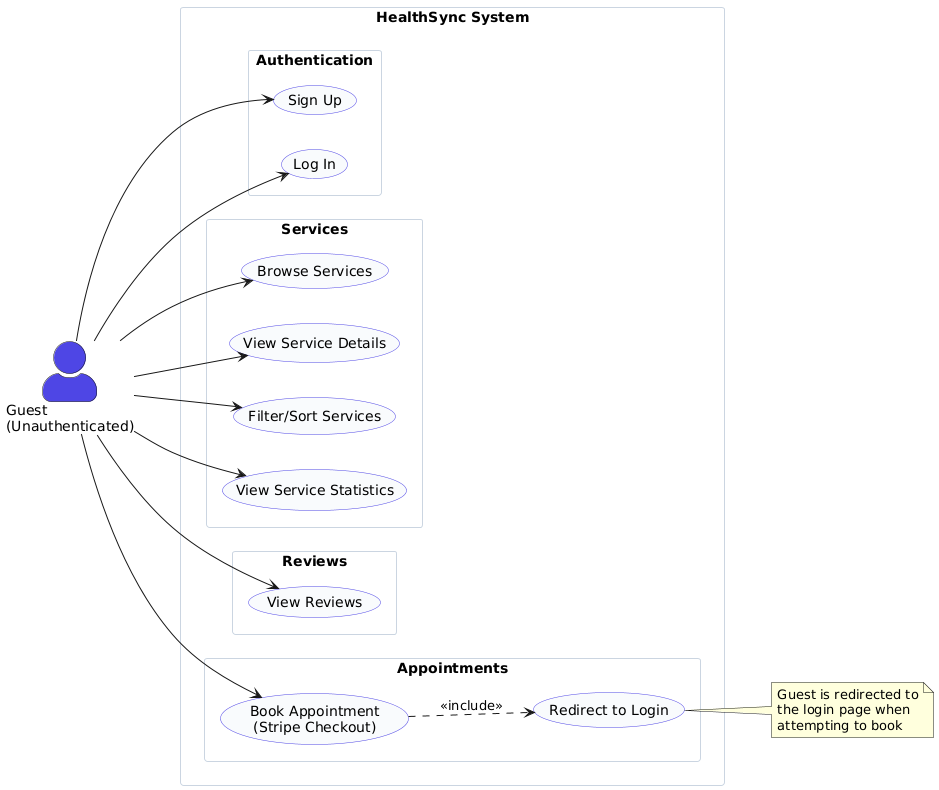

The diagram above was rendered by PlantUML. Its source (embedded in the PNG):
@startuml
skinparam actorStyle awesome
skinparam packageStyle rectangle
skinparam usecaseBackgroundColor #F8FAFC
skinparam usecaseBorderColor #4F46E5
skinparam actorBackgroundColor #4F46E5
skinparam rectangleBackgroundColor #FFFFFF
skinparam rectangleBorderColor #CBD5E1

left to right direction

actor "Guest\n(Unauthenticated)" as guest

rectangle "HealthSync System" {

  package "Authentication" {
    usecase "Sign Up" as UC_SIGNUP
    usecase "Log In" as UC_LOGIN
  }

  package "Services" {
    usecase "Browse Services" as UC_BROWSE_SVC
    usecase "View Service Details" as UC_VIEW_SVC
    usecase "Filter/Sort Services" as UC_FILTER_SVC
    usecase "View Service Statistics" as UC_VIEW_STATS
  }

  package "Reviews" {
    usecase "View Reviews" as UC_VIEW_REV
  }

  package "Appointments" {
    usecase "Book Appointment\n(Stripe Checkout)" as UC_BOOK_APT
    usecase "Redirect to Login" as UC_REDIRECT_LOGIN
  }
}

' === Guest Associations ===
guest --> UC_SIGNUP
guest --> UC_LOGIN
guest --> UC_BROWSE_SVC
guest --> UC_VIEW_SVC
guest --> UC_FILTER_SVC
guest --> UC_VIEW_STATS
guest --> UC_VIEW_REV
guest --> UC_BOOK_APT

' === Includes / Extends ===
UC_BOOK_APT ..> UC_REDIRECT_LOGIN : <<include>>

note right of UC_REDIRECT_LOGIN
  Guest is redirected to
  the login page when
  attempting to book
end note
@enduml